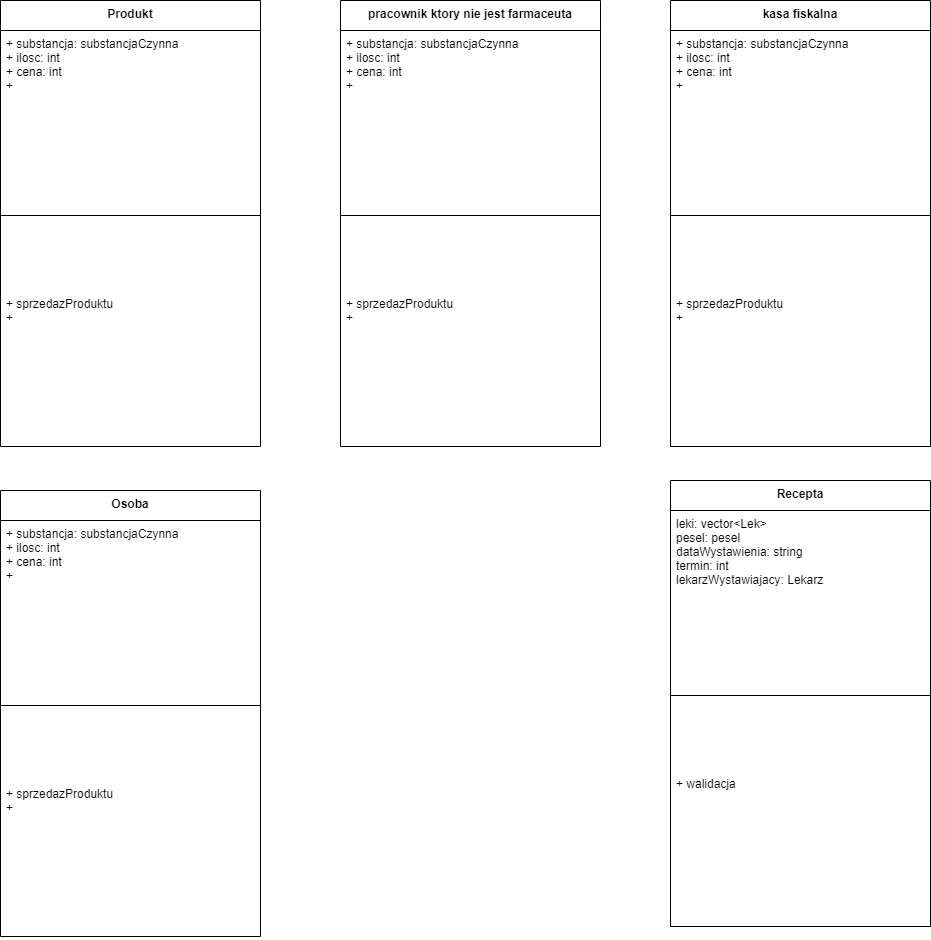

The diagram above was exported from draw.io. Its source (the exported page's mxGraphModel, read from the mxfile embedded in the PNG):
<mxGraphModel dx="1221" dy="681" grid="1" gridSize="10" guides="1" tooltips="1" connect="1" arrows="1" fold="1" page="1" pageScale="1" pageWidth="1169" pageHeight="826" background="none" math="0" shadow="0">
  <root>
    <mxCell id="0" />
    <mxCell id="1" parent="0" />
    <mxCell id="SjthFM6h4FiT1dtsEQGd-42" value="Produkt" style="swimlane;fontStyle=1;align=center;verticalAlign=top;childLayout=stackLayout;horizontal=1;startSize=30;horizontalStack=0;resizeParent=1;resizeParentMax=0;resizeLast=0;collapsible=1;marginBottom=0;" vertex="1" parent="1">
      <mxGeometry x="60" y="80" width="260" height="446" as="geometry" />
    </mxCell>
    <mxCell id="SjthFM6h4FiT1dtsEQGd-43" value="+ substancja: substancjaCzynna&#10;+ ilosc: int &#10;+ cena: int&#10;+ &#10;" style="text;strokeColor=none;fillColor=none;align=left;verticalAlign=top;spacingLeft=4;spacingRight=4;overflow=hidden;rotatable=0;points=[[0,0.5],[1,0.5]];portConstraint=eastwest;" vertex="1" parent="SjthFM6h4FiT1dtsEQGd-42">
      <mxGeometry y="30" width="260" height="110" as="geometry" />
    </mxCell>
    <mxCell id="SjthFM6h4FiT1dtsEQGd-44" value="" style="line;strokeWidth=1;fillColor=none;align=left;verticalAlign=middle;spacingTop=-1;spacingLeft=3;spacingRight=3;rotatable=0;labelPosition=right;points=[];portConstraint=eastwest;" vertex="1" parent="SjthFM6h4FiT1dtsEQGd-42">
      <mxGeometry y="140" width="260" height="150" as="geometry" />
    </mxCell>
    <mxCell id="SjthFM6h4FiT1dtsEQGd-45" value="+ sprzedazProduktu&#10;+ " style="text;strokeColor=none;fillColor=none;align=left;verticalAlign=top;spacingLeft=4;spacingRight=4;overflow=hidden;rotatable=0;points=[[0,0.5],[1,0.5]];portConstraint=eastwest;" vertex="1" parent="SjthFM6h4FiT1dtsEQGd-42">
      <mxGeometry y="290" width="260" height="156" as="geometry" />
    </mxCell>
    <mxCell id="SjthFM6h4FiT1dtsEQGd-46" value="pracownik ktory nie jest farmaceuta" style="swimlane;fontStyle=1;align=center;verticalAlign=top;childLayout=stackLayout;horizontal=1;startSize=30;horizontalStack=0;resizeParent=1;resizeParentMax=0;resizeLast=0;collapsible=1;marginBottom=0;" vertex="1" parent="1">
      <mxGeometry x="400" y="80" width="260" height="446" as="geometry" />
    </mxCell>
    <mxCell id="SjthFM6h4FiT1dtsEQGd-47" value="+ substancja: substancjaCzynna&#10;+ ilosc: int &#10;+ cena: int&#10;+ &#10;" style="text;strokeColor=none;fillColor=none;align=left;verticalAlign=top;spacingLeft=4;spacingRight=4;overflow=hidden;rotatable=0;points=[[0,0.5],[1,0.5]];portConstraint=eastwest;" vertex="1" parent="SjthFM6h4FiT1dtsEQGd-46">
      <mxGeometry y="30" width="260" height="110" as="geometry" />
    </mxCell>
    <mxCell id="SjthFM6h4FiT1dtsEQGd-48" value="" style="line;strokeWidth=1;fillColor=none;align=left;verticalAlign=middle;spacingTop=-1;spacingLeft=3;spacingRight=3;rotatable=0;labelPosition=right;points=[];portConstraint=eastwest;" vertex="1" parent="SjthFM6h4FiT1dtsEQGd-46">
      <mxGeometry y="140" width="260" height="150" as="geometry" />
    </mxCell>
    <mxCell id="SjthFM6h4FiT1dtsEQGd-49" value="+ sprzedazProduktu&#10;+ " style="text;strokeColor=none;fillColor=none;align=left;verticalAlign=top;spacingLeft=4;spacingRight=4;overflow=hidden;rotatable=0;points=[[0,0.5],[1,0.5]];portConstraint=eastwest;" vertex="1" parent="SjthFM6h4FiT1dtsEQGd-46">
      <mxGeometry y="290" width="260" height="156" as="geometry" />
    </mxCell>
    <mxCell id="SjthFM6h4FiT1dtsEQGd-50" value="kasa fiskalna" style="swimlane;fontStyle=1;align=center;verticalAlign=top;childLayout=stackLayout;horizontal=1;startSize=30;horizontalStack=0;resizeParent=1;resizeParentMax=0;resizeLast=0;collapsible=1;marginBottom=0;" vertex="1" parent="1">
      <mxGeometry x="730" y="80" width="260" height="446" as="geometry" />
    </mxCell>
    <mxCell id="SjthFM6h4FiT1dtsEQGd-51" value="+ substancja: substancjaCzynna&#10;+ ilosc: int &#10;+ cena: int&#10;+ &#10;" style="text;strokeColor=none;fillColor=none;align=left;verticalAlign=top;spacingLeft=4;spacingRight=4;overflow=hidden;rotatable=0;points=[[0,0.5],[1,0.5]];portConstraint=eastwest;" vertex="1" parent="SjthFM6h4FiT1dtsEQGd-50">
      <mxGeometry y="30" width="260" height="110" as="geometry" />
    </mxCell>
    <mxCell id="SjthFM6h4FiT1dtsEQGd-52" value="" style="line;strokeWidth=1;fillColor=none;align=left;verticalAlign=middle;spacingTop=-1;spacingLeft=3;spacingRight=3;rotatable=0;labelPosition=right;points=[];portConstraint=eastwest;" vertex="1" parent="SjthFM6h4FiT1dtsEQGd-50">
      <mxGeometry y="140" width="260" height="150" as="geometry" />
    </mxCell>
    <mxCell id="SjthFM6h4FiT1dtsEQGd-53" value="+ sprzedazProduktu&#10;+ " style="text;strokeColor=none;fillColor=none;align=left;verticalAlign=top;spacingLeft=4;spacingRight=4;overflow=hidden;rotatable=0;points=[[0,0.5],[1,0.5]];portConstraint=eastwest;" vertex="1" parent="SjthFM6h4FiT1dtsEQGd-50">
      <mxGeometry y="290" width="260" height="156" as="geometry" />
    </mxCell>
    <mxCell id="SjthFM6h4FiT1dtsEQGd-54" value="Recepta" style="swimlane;fontStyle=1;align=center;verticalAlign=top;childLayout=stackLayout;horizontal=1;startSize=30;horizontalStack=0;resizeParent=1;resizeParentMax=0;resizeLast=0;collapsible=1;marginBottom=0;" vertex="1" parent="1">
      <mxGeometry x="730" y="560" width="260" height="446" as="geometry" />
    </mxCell>
    <mxCell id="SjthFM6h4FiT1dtsEQGd-55" value="leki: vector&lt;Lek&gt;&#10;pesel: pesel&#10;dataWystawienia: string &#10;termin: int &#10;lekarzWystawiajacy: Lekarz" style="text;strokeColor=none;fillColor=none;align=left;verticalAlign=top;spacingLeft=4;spacingRight=4;overflow=hidden;rotatable=0;points=[[0,0.5],[1,0.5]];portConstraint=eastwest;" vertex="1" parent="SjthFM6h4FiT1dtsEQGd-54">
      <mxGeometry y="30" width="260" height="110" as="geometry" />
    </mxCell>
    <mxCell id="SjthFM6h4FiT1dtsEQGd-56" value="" style="line;strokeWidth=1;fillColor=none;align=left;verticalAlign=middle;spacingTop=-1;spacingLeft=3;spacingRight=3;rotatable=0;labelPosition=right;points=[];portConstraint=eastwest;" vertex="1" parent="SjthFM6h4FiT1dtsEQGd-54">
      <mxGeometry y="140" width="260" height="150" as="geometry" />
    </mxCell>
    <mxCell id="SjthFM6h4FiT1dtsEQGd-57" value="+ walidacja" style="text;strokeColor=none;fillColor=none;align=left;verticalAlign=top;spacingLeft=4;spacingRight=4;overflow=hidden;rotatable=0;points=[[0,0.5],[1,0.5]];portConstraint=eastwest;" vertex="1" parent="SjthFM6h4FiT1dtsEQGd-54">
      <mxGeometry y="290" width="260" height="156" as="geometry" />
    </mxCell>
    <mxCell id="SjthFM6h4FiT1dtsEQGd-58" value="Osoba" style="swimlane;fontStyle=1;align=center;verticalAlign=top;childLayout=stackLayout;horizontal=1;startSize=30;horizontalStack=0;resizeParent=1;resizeParentMax=0;resizeLast=0;collapsible=1;marginBottom=0;" vertex="1" parent="1">
      <mxGeometry x="60" y="570" width="260" height="446" as="geometry" />
    </mxCell>
    <mxCell id="SjthFM6h4FiT1dtsEQGd-59" value="+ substancja: substancjaCzynna&#10;+ ilosc: int &#10;+ cena: int&#10;+ &#10;" style="text;strokeColor=none;fillColor=none;align=left;verticalAlign=top;spacingLeft=4;spacingRight=4;overflow=hidden;rotatable=0;points=[[0,0.5],[1,0.5]];portConstraint=eastwest;" vertex="1" parent="SjthFM6h4FiT1dtsEQGd-58">
      <mxGeometry y="30" width="260" height="110" as="geometry" />
    </mxCell>
    <mxCell id="SjthFM6h4FiT1dtsEQGd-60" value="" style="line;strokeWidth=1;fillColor=none;align=left;verticalAlign=middle;spacingTop=-1;spacingLeft=3;spacingRight=3;rotatable=0;labelPosition=right;points=[];portConstraint=eastwest;" vertex="1" parent="SjthFM6h4FiT1dtsEQGd-58">
      <mxGeometry y="140" width="260" height="150" as="geometry" />
    </mxCell>
    <mxCell id="SjthFM6h4FiT1dtsEQGd-61" value="+ sprzedazProduktu&#10;+ " style="text;strokeColor=none;fillColor=none;align=left;verticalAlign=top;spacingLeft=4;spacingRight=4;overflow=hidden;rotatable=0;points=[[0,0.5],[1,0.5]];portConstraint=eastwest;" vertex="1" parent="SjthFM6h4FiT1dtsEQGd-58">
      <mxGeometry y="290" width="260" height="156" as="geometry" />
    </mxCell>
  </root>
</mxGraphModel>